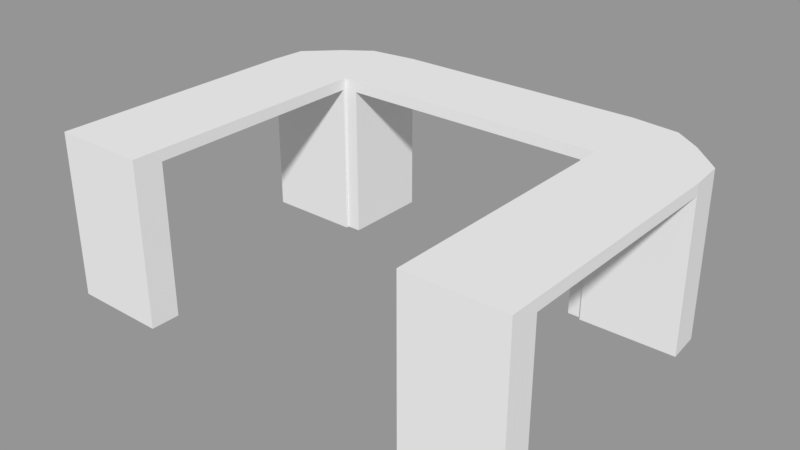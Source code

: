 # Source: main_table.blend  (saved by Blender 2.78.0; exported with 4.5.12 LTS)
import bpy
from mathutils import Matrix  # noqa: F401  (used for matrix-valued properties, if any)

bpy.ops.wm.read_factory_settings(use_empty=True)
scene = bpy.context.scene
scene.name = 'Scene'

# ---- collections
col_collection_1 = bpy.data.collections.new('Collection 1'); scene.collection.children.link(col_collection_1)

# ---- meshes
me_cube_003 = bpy.data.meshes.new('Cube.003')
me_cube_003.from_pydata([(0.0, -1.0, -0.1295), (0.0, -1.0, 0.1295), (0.0, 1.0, -0.1295), (0.0, 1.0, 0.1295), (2.91, -1.0, -0.1295), (2.91, -1.0, 0.1295), (2.91, 1.0, -0.1295), (2.91, 1.0, 0.1295), (4.003, 0.8694, 0.1295), (4.003, 0.8694, -0.1295), (3.227, -1.002, -0.1295), (3.227, -1.002, 0.1295), (4.624, 0.4212, 0.1295), (4.624, 0.4212, -0.1295), (5.328, -0.2655, 0.1295), (5.328, -0.2655, -0.1295), (3.229, -1.07, -0.1295), (5.391, -1.055, -0.1295), (5.391, -1.055, 0.1295), (3.229, -1.07, 0.1295), (3.229, -6.918, -0.1295), (5.391, -6.904, -0.1295), (5.391, -6.904, 0.1295), (3.229, -6.918, 0.1295), (3.229, -6.246, -0.1295), (5.391, -6.246, -0.1295), (2.91, -1.0, -3.603), (2.91, 1.0, -3.603), (3.227, -1.002, -3.603), (5.328, -0.2655, -3.603), (4.003, 0.8694, -3.603), (4.624, 0.4212, -3.603), (3.229, -1.07, -3.603), (5.391, -1.055, -3.603), (3.229, -6.918, -3.603), (5.391, -6.904, -3.603), (5.391, -6.246, -3.603), (3.229, -6.246, -3.603), (-2.91, -1.0, -0.1295), (-2.91, -1.0, 0.1295), (-2.91, 1.0, -0.1295), (-2.91, 1.0, 0.1295), (-4.003, 0.8694, 0.1295), (-4.003, 0.8694, -0.1295), (-3.227, -1.002, -0.1295), (-3.227, -1.002, 0.1295), (-4.624, 0.4212, 0.1295), (-4.624, 0.4212, -0.1295), (-5.328, -0.2655, 0.1295), (-5.328, -0.2655, -0.1295), (-3.229, -1.07, -0.1295), (-5.391, -1.055, -0.1295), (-5.391, -1.055, 0.1295), (-3.229, -1.07, 0.1295), (-3.229, -6.918, -0.1295), (-5.391, -6.904, -0.1295), (-5.391, -6.904, 0.1295), (-3.229, -6.918, 0.1295), (-3.229, -6.246, -0.1295), (-5.391, -6.246, -0.1295), (-2.91, -1.0, -3.603), (-2.91, 1.0, -3.603), (-3.227, -1.002, -3.603), (-5.328, -0.2655, -3.603), (-4.003, 0.8694, -3.603), (-4.624, 0.4212, -3.603), (-3.229, -1.07, -3.603), (-5.391, -1.055, -3.603), (-3.229, -6.918, -3.603), (-5.391, -6.904, -3.603), (-5.391, -6.246, -3.603), (-3.229, -6.246, -3.603)], [], [(2, 3, 7, 6), (7, 5, 8), (4, 5, 1, 0), (2, 6, 4, 0), (7, 3, 1, 5), (11, 10, 16, 19), (6, 7, 8, 9), (13, 12, 14, 15), (10, 4, 26, 28), (8, 5, 12), (21, 20, 34, 35), (9, 8, 12, 13), (24, 25, 36, 37), (5, 4, 10, 11), (12, 5, 11, 14), (16, 17, 25, 24), (9, 13, 31, 30), (15, 14, 18, 17), (14, 11, 19, 18), (21, 22, 23, 20), (19, 16, 24, 20, 23), (17, 18, 22, 21, 25), (18, 19, 23, 22), (4, 6, 27, 26), (26, 27, 30), (26, 30, 31), (26, 31, 29, 28), (28, 29, 33, 32), (37, 36, 35, 34), (6, 9, 30, 27), (25, 21, 35, 36), (20, 24, 37, 34), (15, 17, 33, 29), (17, 16, 32, 33), (13, 15, 29, 31), (16, 10, 28, 32), (2, 40, 41, 3), (41, 42, 39), (38, 0, 1, 39), (2, 0, 38, 40), (41, 39, 1, 3), (45, 53, 50, 44), (40, 43, 42, 41), (47, 49, 48, 46), (44, 62, 60, 38), (42, 46, 39), (55, 69, 68, 54), (43, 47, 46, 42), (58, 71, 70, 59), (39, 45, 44, 38), (46, 48, 45, 39), (50, 58, 59, 51), (43, 64, 65, 47), (49, 51, 52, 48), (48, 52, 53, 45), (55, 54, 57, 56), (53, 57, 54, 58, 50), (51, 59, 55, 56, 52), (52, 56, 57, 53), (38, 60, 61, 40), (60, 64, 61), (60, 65, 64), (60, 62, 63, 65), (62, 66, 67, 63), (71, 68, 69, 70), (40, 61, 64, 43), (59, 70, 69, 55), (54, 68, 71, 58), (49, 63, 67, 51), (51, 67, 66, 50), (47, 65, 63, 49), (50, 66, 62, 44)])
_uv = me_cube_003.uv_layers.new(name='UVMap')
_uv.uv.foreach_set('vector', [0.5209, 0.2856, 0.5209, 0.274, 0.6513, 0.274, 0.6513, 0.2856, 0.6291, 0.9951, 0.6291, 0.9055, 0.678, 0.9893, 0.6297, 0.6111, 0.6297, 0.6227, 0.4993, 0.6227, 0.4993, 0.6111, 0.8208, 0.532, 0.9512, 0.532, 0.9512, 0.6216, 0.8208, 0.6216, 0.6292, 0.9952, 0.4988, 0.9952, 0.4988, 0.9055, 0.6292, 0.9055, 0.6424, 0.6069, 0.6308, 0.6069, 0.6308, 0.6039, 0.6424, 0.6039, 0.6513, 0.2856, 0.6513, 0.274, 0.7006, 0.274, 0.7006, 0.2856, 0.7349, 0.2856, 0.7349, 0.274, 0.779, 0.274, 0.779, 0.2856, 0.9818, 0.7886, 0.9676, 0.7886, 0.9676, 0.633, 0.9818, 0.633, 0.678, 0.9893, 0.6291, 0.9055, 0.7059, 0.9692, 0.9417, 0.1699, 0.8448, 0.1699, 0.8448, 0.0142, 0.9417, 0.0142, 0.7006, 0.2856, 0.7006, 0.274, 0.7349, 0.274, 0.7349, 0.2856, 0.8487, 0.7955, 0.7519, 0.7955, 0.7519, 0.6399, 0.8487, 0.6399, 0.6297, 0.6227, 0.6297, 0.6111, 0.6439, 0.6111, 0.6439, 0.6227, 0.7059, 0.9692, 0.6291, 0.9055, 0.6432, 0.9054, 0.7374, 0.9384, 0.327, 0.5094, 0.3276, 0.6062, 0.09503, 0.6062, 0.09503, 0.5094, 0.9427, 0.3934, 0.9084, 0.3934, 0.9084, 0.2377, 0.9427, 0.2377, 0.779, 0.2856, 0.779, 0.274, 0.8145, 0.274, 0.8145, 0.2856, 0.7374, 0.9384, 0.6432, 0.9054, 0.6434, 0.9024, 0.7402, 0.903, 0.7889, 0.002764, 0.7889, 0.01437, 0.6921, 0.01437, 0.6921, 0.002764, 0.6424, 0.6039, 0.6308, 0.6039, 0.6307, 0.3719, 0.6307, 0.3418, 0.6423, 0.3418, 0.7951, 0.001184, 0.8067, 0.001184, 0.8067, 0.2632, 0.7951, 0.2632, 0.7951, 0.2338, 0.7399, 0.9021, 0.643, 0.9014, 0.6432, 0.6393, 0.74, 0.64, 0.8542, 0.9859, 0.7646, 0.9859, 0.7646, 0.8302, 0.8542, 0.8302, 0.4364, 0.2291, 0.3468, 0.2285, 0.353, 0.1796, 0.4364, 0.2291, 0.353, 0.1796, 0.3733, 0.1519, 0.4364, 0.2291, 0.3733, 0.1519, 0.4042, 0.1205, 0.4366, 0.2149, 0.4366, 0.2149, 0.4042, 0.1205, 0.4397, 0.118, 0.4397, 0.2148, 0.4902, 0.0338, 0.587, 0.0338, 0.587, 0.06327, 0.4902, 0.0639, 0.992, 0.3934, 0.9427, 0.3934, 0.9427, 0.2377, 0.9921, 0.2378, 0.9712, 0.1699, 0.9417, 0.1699, 0.9417, 0.0142, 0.9712, 0.0142, 0.8838, 0.7954, 0.8537, 0.7954, 0.8538, 0.6398, 0.8839, 0.6398, 0.8643, 0.3934, 0.8288, 0.3933, 0.8288, 0.2377, 0.8643, 0.2377, 0.988, 0.9917, 0.8911, 0.9917, 0.8911, 0.8361, 0.988, 0.8361, 0.9084, 0.3934, 0.8643, 0.3934, 0.8643, 0.2377, 0.9084, 0.2377, 0.9541, 0.7887, 0.9511, 0.7887, 0.9511, 0.6331, 0.9541, 0.6331, 0.5125, 0.2863, 0.3821, 0.2863, 0.3821, 0.2747, 0.5125, 0.2747, 0.368, 0.9951, 0.319, 0.9889, 0.3685, 0.9055, 0.3689, 0.6111, 0.4993, 0.6111, 0.4993, 0.6227, 0.3689, 0.6227, 0.8208, 0.532, 0.8208, 0.6216, 0.6904, 0.6216, 0.6904, 0.532, 0.3684, 0.9952, 0.3684, 0.9055, 0.4988, 0.9055, 0.4988, 0.9952, 0.3555, 0.6083, 0.3555, 0.6053, 0.3671, 0.6053, 0.3671, 0.6083, 0.3821, 0.2863, 0.3327, 0.2863, 0.3327, 0.2747, 0.3821, 0.2747, 0.2984, 0.2863, 0.2544, 0.2863, 0.2544, 0.2747, 0.2984, 0.2747, 0.01761, 0.8014, 0.01761, 0.6458, 0.03181, 0.6458, 0.03181, 0.8014, 0.319, 0.9889, 0.2913, 0.9687, 0.3685, 0.9055, 0.05217, 0.1826, 0.05217, 0.02699, 0.149, 0.02699, 0.149, 0.1826, 0.3327, 0.2863, 0.2984, 0.2863, 0.2984, 0.2747, 0.3327, 0.2747, 0.2104, 0.6387, 0.2104, 0.7944, 0.1136, 0.7944, 0.1136, 0.6387, 0.3689, 0.6227, 0.3547, 0.6227, 0.3547, 0.6111, 0.3689, 0.6111, 0.2913, 0.9687, 0.26, 0.9377, 0.3543, 0.9053, 0.3685, 0.9055, 0.9475, 0.5175, 0.7155, 0.5175, 0.7156, 0.4206, 0.9481, 0.4207, 0.065, 0.3943, 0.06427, 0.2386, 0.09858, 0.2385, 0.09931, 0.3941, 0.2544, 0.2863, 0.2189, 0.2863, 0.2189, 0.2747, 0.2544, 0.2747, 0.2599, 0.9371, 0.2574, 0.9017, 0.3542, 0.9017, 0.3543, 0.9047, 0.2166, 0.02692, 0.3135, 0.02692, 0.3135, 0.03852, 0.2166, 0.03852, 0.3555, 0.6053, 0.3555, 0.3432, 0.3671, 0.3432, 0.3671, 0.3733, 0.3671, 0.6053, 0.2129, 0.02612, 0.2129, 0.2587, 0.2129, 0.2882, 0.2013, 0.2882, 0.2013, 0.02612, 0.256, 0.9008, 0.2567, 0.6388, 0.3535, 0.6384, 0.3528, 0.9005, 0.1386, 0.9886, 0.1386, 0.833, 0.2282, 0.833, 0.2282, 0.9886, 0.6486, 0.2258, 0.7324, 0.1768, 0.7382, 0.2258, 0.6486, 0.2258, 0.7123, 0.149, 0.7324, 0.1768, 0.6486, 0.2258, 0.6485, 0.2116, 0.6815, 0.1174, 0.7123, 0.149, 0.6485, 0.2116, 0.6455, 0.2115, 0.6461, 0.1146, 0.6815, 0.1174, 0.5855, 0.08253, 0.5856, 0.1126, 0.4888, 0.1125, 0.4886, 0.08299, 0.01566, 0.3945, 0.01493, 0.2389, 0.06427, 0.2386, 0.065, 0.3943, 0.0227, 0.1826, 0.0227, 0.02699, 0.05217, 0.02699, 0.05217, 0.1826, 0.2183, 0.7946, 0.2183, 0.639, 0.2484, 0.639, 0.2484, 0.7946, 0.1434, 0.3939, 0.1427, 0.2383, 0.1782, 0.2381, 0.1789, 0.3937, 0.01146, 0.9889, 0.01146, 0.8333, 0.1083, 0.8333, 0.1083, 0.9889, 0.09931, 0.3941, 0.09858, 0.2385, 0.1427, 0.2383, 0.1434, 0.3939, 0.05831, 0.7983, 0.05831, 0.6427, 0.06136, 0.6427, 0.06136, 0.7983])
me_cube_003.use_remesh_preserve_volume = False
me_cube_003.use_remesh_preserve_attributes = False
me_cube_003.use_mirror_vertex_groups = False
me_cube_003.update()

# ---- objects
ob_main_table = bpy.data.objects.new('Main Table', me_cube_003)

# ---- transforms, parenting, visibility, modifiers, constraints
ob_main_table.location = (-0.001328, 0.0164, 0.03481)
ob_main_table.lineart.crease_threshold = 0.0

# ---- collection membership
col_collection_1.objects.link(ob_main_table)

# ---- scene / render settings (as saved in the file)
scene.frame_start = 1; scene.frame_end = 250; scene.frame_set(1)
scene.render.engine = 'BLENDER_EEVEE_NEXT'
scene.render.resolution_percentage = 50
scene.render.dither_intensity = 0.0
scene.cycles.use_denoising = False
scene.cycles.samples = 128
scene.cycles.sampling_pattern = 'TABULATED_SOBOL'
scene.cycles.light_sampling_threshold = 0.0
scene.cycles.use_adaptive_sampling = False
scene.cycles.use_light_tree = False
scene.cycles.blur_glossy = 0.0
scene.cycles.sample_clamp_indirect = 0.0
scene.view_settings.view_transform = 'Standard'
bpy.context.view_layer.update()

# ---- added for rendering (the .blend has no active camera and no usable light): camera, sun + grey world if the file has none
cam_auto = bpy.data.cameras.new('AutoCamera')
cam_auto.lens = 50.0
cam_auto.sensor_width = 36.0
cam_auto.clip_end = 1000.0
ob_auto_camera = bpy.data.objects.new('AutoCamera', cam_auto)
scene.collection.objects.link(ob_auto_camera)
ob_auto_camera.location = (12.8474, -18.3609, 8.57706)
ob_auto_camera.rotation_euler = (1.09748, -7.21219e-08, 0.694738)
scene.camera = ob_auto_camera
light_auto_sun = bpy.data.lights.new('AutoSun', 'SUN')
light_auto_sun.energy = 3.0
light_auto_sun.angle = 0.0523599
ob_auto_sun = bpy.data.objects.new('AutoSun', light_auto_sun)
scene.collection.objects.link(ob_auto_sun)
ob_auto_sun.rotation_euler = (0.872665, 0.174533, 0.523599)
if scene.world is None:
    world_auto = bpy.data.worlds.new('AutoWorld')
    world_auto.color = (0.3, 0.3, 0.3)
    scene.world = world_auto
bpy.context.view_layer.update()
